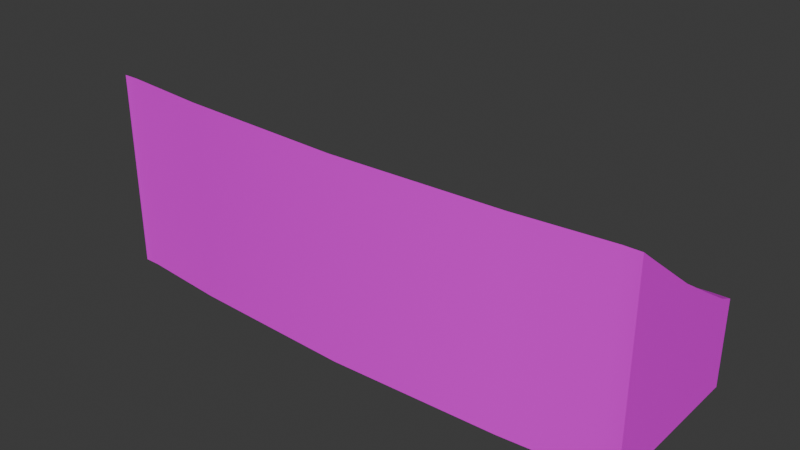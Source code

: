 # Source: Grada.blend  (saved by Blender 4.3.34; exported with 4.5.12 LTS)
import bpy
from mathutils import Matrix  # noqa: F401  (used for matrix-valued properties, if any)

bpy.ops.wm.read_factory_settings(use_empty=True)
scene = bpy.context.scene
scene.name = 'Scene'

# ---- collections
col_collection = bpy.data.collections.new('Collection'); scene.collection.children.link(col_collection)

# ---- images (referenced by path relative to the original .blend; pixels are not part of the script)
import os
ASSET_DIR = os.environ.get("B2B_ASSET_DIR", "")  # directory of the original .blend (textures are referenced by path, not embedded)
HERE = os.path.dirname(os.path.abspath(__file__))  # packed textures are extracted next to this script under _unpacked/

def load_image(name, relpath, width, height, colorspace="sRGB"):
    """Load a texture the original file referenced (path relative to the .blend, or extracted next to this script)."""
    p = next((c for c in (os.path.join(HERE, relpath), os.path.join(ASSET_DIR, relpath)) if relpath and os.path.exists(c)), "")
    if p:
        img = bpy.data.images.load(p, check_existing=True)
        img.name = name
    else:  # same state as the original file: an image datablock whose file is absent (Cycles renders it pink)
        img = bpy.data.images.new(name, width, height)
        img.source = "FILE"
        img.filepath = "//" + (relpath or name)
    img.colorspace_settings.name = colorspace
    return img
img_gradient_pallete_png = load_image('Gradient Pallete.png', 'Gradient Pallete.png', 1024, 1024, 'sRGB')

# ---- materials (node trees are filled in below, after node groups)
mat_material_001 = bpy.data.materials.new('Material.001')

# ---- node groups
ng_smooth_by_angle = bpy.data.node_groups.new('Smooth by Angle', 'GeometryNodeTree')
_s = ng_smooth_by_angle.interface.new_socket(name='Mesh', in_out='OUTPUT', socket_type='NodeSocketGeometry')
_s = ng_smooth_by_angle.interface.new_socket(name='Mesh', in_out='INPUT', socket_type='NodeSocketGeometry')
_s = ng_smooth_by_angle.interface.new_socket(name='Angle', in_out='INPUT', socket_type='NodeSocketFloat')
_s.subtype = 'ANGLE'
_s.default_value = 0.5236
_s.min_value = 0.0
_s.max_value = 3.142
_s.description = 'Maximum face angle for smooth edges'
_s = ng_smooth_by_angle.interface.new_socket(name='Ignore Sharpness', in_out='INPUT', socket_type='NodeSocketBool')
_s.force_non_field = True
ng_smooth_by_angle.description = 'Set the sharpness of mesh edges based on the angle between the neighboring faces'
ng_smooth_by_angle.is_modifier = True
_N = ng_smooth_by_angle.nodes; _L = ng_smooth_by_angle.links
n0 = _N.new('GeometryNodeSetShadeSmooth'); n0.name = 'Set Shade Smooth'; n0.location = (120, -80)
n0.domain = 'EDGE'
n1 = _N.new('GeometryNodeSetShadeSmooth'); n1.name = 'Set Shade Smooth.001'; n1.location = (300, -80)
n2 = _N.new('NodeGroupOutput'); n2.name = 'Group Output'; n2.location = (480, -80)
n3 = _N.new('GeometryNodeInputMeshEdgeAngle'); n3.name = 'Edge Angle'; n3.location = (-440, -240)
n4 = _N.new('NodeGroupInput'); n4.name = 'Group Input'; n4.location = (-80, -80)
n5 = _N.new('GeometryNodeInputEdgeSmooth'); n5.name = 'Is Edge Smooth'; n5.location = (-260, -120)
n6 = _N.new('GeometryNodeInputShadeSmooth'); n6.name = 'Is Shade Smooth'; n6.location = (-440, -397)
n7 = _N.new('FunctionNodeCompare'); n7.name = 'Compare'; n7.location = (-260, -260)
n7.operation = 'LESS_EQUAL'
n7.inputs[6].default_value = (0.0, 0.0, 0.0, 0.0)
n7.inputs[7].default_value = (0.0, 0.0, 0.0, 0.0)
n8 = _N.new('FunctionNodeBooleanMath'); n8.name = 'Boolean Math.001'; n8.location = (-80, -260)
n9 = _N.new('NodeGroupInput'); n9.name = 'Group Input.001'; n9.location = (-440, -329)
n10 = _N.new('NodeGroupInput'); n10.name = 'Group Input.002'; n10.location = (-259, -189)
n11 = _N.new('FunctionNodeBooleanMath'); n11.name = 'Boolean Math'; n11.location = (-80, -149)
n11.operation = 'OR'
n12 = _N.new('FunctionNodeBooleanMath'); n12.name = 'Boolean Math.002'; n12.location = (-260, -380)
n12.operation = 'OR'
n13 = _N.new('NodeGroupInput'); n13.name = 'Group Input.003'; n13.location = (-440, -460)
_L.new(n3.outputs[0], n7.inputs[0])
_L.new(n1.outputs[0], n2.inputs[0])
_L.new(n9.outputs[1], n7.inputs[1])
_L.new(n7.outputs[0], n8.inputs[0])
_L.new(n4.outputs[0], n0.inputs[0])
_L.new(n0.outputs[0], n1.inputs[0])
_L.new(n8.outputs[0], n0.inputs[2])
_L.new(n10.outputs[2], n11.inputs[1])
_L.new(n5.outputs[0], n11.inputs[0])
_L.new(n11.outputs[0], n0.inputs[1])
_L.new(n13.outputs[2], n12.inputs[1])
_L.new(n6.outputs[0], n12.inputs[0])
_L.new(n12.outputs[0], n8.inputs[1])
n2.is_active_output = True

# ---- material node trees
mat_material_001.use_nodes = True; mat_material_001.node_tree.nodes.clear()
_N = mat_material_001.node_tree.nodes; _L = mat_material_001.node_tree.links
n0 = _N.new('ShaderNodeBsdfPrincipled'); n0.name = 'Principled BSDF'; n0.location = (10, 300)
n1 = _N.new('ShaderNodeOutputMaterial'); n1.name = 'Material Output'; n1.location = (300, 300)
n2 = _N.new('ShaderNodeTexImage'); n2.name = 'Image Texture'; n2.location = (-377, 324)
n2.image = img_gradient_pallete_png
_L.new(n0.outputs[0], n1.inputs[0])
_L.new(n2.outputs[0], n0.inputs[0])
n1.is_active_output = True

# ---- world
world_world = bpy.data.worlds.new('World'); scene.world = world_world
world_world.use_nodes = True; world_world.node_tree.nodes.clear()
_N = world_world.node_tree.nodes; _L = world_world.node_tree.links
n0 = _N.new('ShaderNodeOutputWorld'); n0.name = 'World Output'; n0.location = (300, 300)
n1 = _N.new('ShaderNodeBackground'); n1.name = 'Background'; n1.location = (10, 300)
n1.inputs[0].default_value = (0.05088, 0.05088, 0.05088, 1.0)
_L.new(n1.outputs[0], n0.inputs[0])
n0.is_active_output = True
world_world.color = (0.05088, 0.05088, 0.05088)
world_world.sun_shadow_jitter_overblur = 0.0

# ---- meshes
me_cube_027 = bpy.data.meshes.new('Cube.027')
me_cube_027.from_pydata([(10.8, -3.096, -3.897), (10.8, -3.096, 3.026), (10.8, 3.427, -3.897), (10.8, 3.427, -0.9416), (10.8, -0.08537, -3.897), (10.8, -0.08537, 1.063), (10.15, 3.41, -0.9416), (10.15, -3.096, -3.897), (9.881, 0.1574, 0.6533), (10.15, 3.41, -3.897), (10.15, -3.096, 3.026), (10.8, 2.756, -3.897), (10.8, 2.756, -0.6666), (10.15, 2.742, -0.8466), (10.8, -2.444, 2.6), (10.8, -2.444, -3.897), (10.15, -2.579, 2.783), (10.15, 3.41, -0.4729), (10.8, 3.427, -0.4729), (10.8, -2.444, 3.433), (10.8, -3.096, 3.935), (10.8, 2.757, -0.1673), (10.8, -0.08537, 1.649), (10.15, -0.08537, 1.649), (10.15, -3.096, 3.935), (10.11, -2.444, 3.433), (10.15, 2.757, -0.1673), (-10.8, -3.096, -3.897), (-10.8, -3.096, 3.026), (-10.8, 3.427, -3.897), (-10.8, 3.427, -0.9416), (-10.8, -0.08537, -3.897), (-10.8, -0.08537, 1.063), (-10.15, 3.41, -0.9416), (-10.15, -3.096, -3.897), (-9.881, 0.1574, 0.6533), (-10.15, 3.41, -3.897), (-10.15, -3.096, 3.026), (-10.8, 2.756, -3.897), (-10.8, 2.756, -0.6666), (-10.15, 2.742, -0.8466), (-10.8, -2.444, 2.6), (-10.8, -2.444, -3.897), (-10.15, -2.579, 2.783), (-10.15, 3.41, -0.4729), (-10.8, 3.427, -0.4729), (-10.8, -2.444, 3.433), (-10.8, -3.096, 3.935), (-10.8, 2.757, -0.1673), (-10.8, -0.08537, 1.649), (-10.15, -0.08537, 1.649), (-10.15, -3.096, 3.935), (-10.11, -2.444, 3.433), (-10.15, 2.757, -0.1673), (10.8, -1.449, -3.897), (10.8, -1.449, 1.952), (9.925, -1.353, 1.803), (10.8, -1.449, 2.68), (10.12, -1.449, 2.68), (-10.8, -1.449, -3.897), (-10.8, -1.449, 1.952), (-9.925, -1.353, 1.803), (-10.8, -1.449, 2.68), (-10.12, -1.449, 2.68), (10.8, 1.467, 0.1122), (9.881, 1.232, 0.004924), (10.8, 1.467, -3.897), (10.8, 1.468, 0.641), (10.15, 1.468, 0.641), (-10.8, 1.467, 0.1122), (-9.881, 1.232, 0.004924), (-10.8, 1.467, -3.897), (-10.8, 1.468, 0.641), (-10.15, 1.468, 0.641), (9.925, -0.2469, 0.936), (10.15, 1.488, -0.1372), (-9.925, -0.2469, 0.936), (-10.15, 1.488, -0.1372), (9.881, 0.1574, 0.727), (9.881, 1.232, 0.4676), (-9.881, 0.1574, 0.727), (-9.881, 1.232, 0.4676), (10.15, -0.04899, 0.7953), (-10.15, -0.04899, 0.7953), (10.15, -1.511, 1.944), (-10.15, -1.511, 1.944), (9.925, -0.2469, 1.454), (-9.925, -0.2469, 1.454), (9.925, -1.353, 2.127), (-9.925, -1.353, 2.127), (-6.642, 3.081, -3.897), (6.642, 3.081, -3.897), (1.834e-07, 2.823, -3.897), (-6.643, 3.081, -0.9416), (6.643, 3.081, -0.9416), (6.602e-07, 2.823, -0.9416), (6.641, -3.4, -3.897), (-6.641, -3.4, -3.897), (1.137e-06, -3.639, -3.897), (6.641, -3.4, 3.026), (-6.641, -3.4, 3.026), (6.602e-07, -3.639, 3.026), (-6.646, -0.5423, 0.9362), (6.646, -0.5423, 0.9362), (6.602e-07, -0.7903, 0.9364), (-6.643, 2.4, -0.8466), (6.643, 2.4, -0.8466), (6.602e-07, 2.132, -0.8466), (6.647, -2.883, 2.783), (-6.647, -2.883, 2.783), (6.602e-07, -3.122, 2.783), (6.641, -3.4, 3.935), (-6.641, -3.4, 3.935), (6.602e-07, -3.638, 3.935), (-6.638, -2.793, 3.443), (6.638, -2.793, 3.443), (6.602e-07, -3.069, 3.451), (6.644, 3.081, -0.4729), (-6.644, 3.081, -0.4729), (6.602e-07, 2.823, -0.4729), (-6.645, 2.428, -0.1673), (6.645, 2.428, -0.1673), (1.834e-07, 2.17, -0.1673), (6.647, -1.642, 1.803), (-6.647, -1.642, 1.803), (6.602e-07, -1.885, 1.803), (-6.645, 1.159, -0.1372), (6.645, 1.159, -0.1372), (6.602e-07, 0.9004, -0.1372), (6.646, -0.1343, 0.6531), (-6.646, -0.1343, 0.6531), (6.602e-07, -0.3825, 0.6529), (6.645, 0.9284, 0.005139), (-6.645, 0.9284, 0.005139), (6.602e-07, 0.6698, 0.005321), (-6.646, 0.9284, 0.4677), (6.646, 0.9284, 0.4677), (6.602e-07, 0.6699, 0.4678), (-6.646, -0.1343, 0.7269), (6.646, -0.1343, 0.7269), (1.137e-06, -0.3825, 0.7268), (-6.647, -0.3648, 0.7953), (6.647, -0.3648, 0.7953), (6.602e-07, -0.613, 0.7953), (6.647, -1.82, 1.944), (-6.647, -1.82, 1.944), (1.834e-07, -2.062, 1.944), (6.646, -0.5423, 1.454), (-6.646, -0.5423, 1.454), (6.602e-07, -0.7903, 1.454), (-6.647, -1.642, 2.126), (6.647, -1.642, 2.126), (6.602e-07, -1.885, 2.126)], [], [(9, 6, 3, 2), (15, 14, 1, 0), (66, 64, 5, 4), (70, 35, 80, 81), (1, 14, 19, 20), (99, 10, 24, 111), (0, 1, 10, 7), (12, 3, 18, 21), (105, 120, 53, 40), (90, 36, 33, 93), (84, 16, 25, 58), (10, 1, 20, 24), (2, 3, 12, 11), (25, 115, 111, 24), (54, 55, 14, 15), (52, 51, 112, 114), (19, 25, 24, 20), (67, 68, 23, 22), (18, 17, 26, 21), (44, 53, 120, 118), (57, 58, 25, 19), (100, 112, 51, 37), (33, 44, 118, 93), (75, 82, 23, 68), (55, 5, 22, 57), (85, 43, 109, 145), (64, 12, 21, 67), (3, 6, 17, 18), (36, 29, 30, 33), (42, 27, 28, 41), (71, 31, 32, 69), (81, 80, 138, 135), (28, 47, 46, 41), (7, 10, 99, 96), (27, 34, 37, 28), (39, 48, 45, 30), (40, 77, 126, 105), (6, 94, 117, 17), (85, 63, 52, 43), (37, 51, 47, 28), (29, 38, 39, 30), (84, 144, 108, 16), (59, 42, 41, 60), (17, 117, 121, 26), (46, 47, 51, 52), (72, 49, 50, 73), (45, 48, 53, 44), (61, 124, 150, 89), (62, 46, 52, 63), (74, 103, 147, 86), (34, 97, 100, 37), (77, 73, 50, 83), (60, 62, 49, 32), (16, 108, 115, 25), (69, 72, 48, 39), (30, 45, 44, 33), (41, 46, 62, 60), (49, 62, 63, 50), (31, 59, 60, 32), (76, 61, 89, 87), (83, 50, 63, 85), (14, 55, 57, 19), (22, 23, 58, 57), (4, 5, 55, 54), (56, 123, 144, 84), (82, 84, 58, 23), (32, 49, 72, 69), (40, 53, 73, 77), (48, 72, 73, 53), (43, 52, 114, 109), (38, 71, 69, 39), (5, 64, 67, 22), (13, 75, 68, 26), (21, 26, 68, 67), (106, 13, 26, 121), (11, 12, 64, 66), (35, 130, 138, 80), (65, 8, 82, 75), (8, 129, 142, 82), (35, 70, 77, 83), (132, 65, 75, 127), (129, 8, 78, 139), (86, 147, 151, 88), (79, 136, 139, 78), (8, 65, 79, 78), (65, 132, 136, 79), (133, 70, 81, 135), (130, 35, 83, 141), (102, 76, 87, 148), (13, 106, 127, 75), (74, 56, 84, 82), (61, 76, 83, 85), (123, 56, 88, 151), (70, 133, 126, 77), (87, 89, 150, 148), (76, 102, 141, 83), (124, 61, 85, 145), (56, 74, 86, 88), (103, 74, 82, 142), (133, 135, 137, 134), (134, 137, 136, 132), (100, 97, 98, 101), (101, 98, 96, 99), (94, 91, 92, 95), (95, 92, 90, 93), (115, 108, 110, 116), (116, 110, 109, 114), (145, 109, 110, 146), (146, 110, 108, 144), (99, 111, 113, 101), (101, 113, 112, 100), (114, 112, 113, 116), (116, 113, 111, 115), (118, 120, 122, 119), (119, 122, 121, 117), (120, 105, 107, 122), (122, 107, 106, 121), (93, 118, 119, 95), (95, 119, 117, 94), (105, 126, 128, 107), (107, 128, 127, 106), (130, 141, 143, 131), (131, 143, 142, 129), (132, 127, 128, 134), (134, 128, 126, 133), (135, 138, 140, 137), (137, 140, 139, 136), (129, 139, 140, 131), (131, 140, 138, 130), (141, 102, 104, 143), (143, 104, 103, 142), (144, 123, 125, 146), (146, 125, 124, 145), (148, 150, 152, 149), (149, 152, 151, 147), (150, 124, 125, 152), (152, 125, 123, 151), (147, 103, 104, 149), (149, 104, 102, 148), (91, 94, 6, 9)])
me_cube_027.polygons.foreach_set('use_smooth', [True] * 140)
_uv = me_cube_027.uv_layers.new(name='UVMap')
_uv.uv.foreach_set('vector', [0.3305, 0.4994, 0.3305, 0.443, 0.3313, 0.443, 0.3313, 0.4994, 0.3313, 0.4994, 0.3313, 0.3754, 0.3313, 0.3673, 0.3313, 0.4994, 0.3313, 0.4994, 0.3313, 0.4229, 0.3313, 0.4048, 0.3313, 0.4994, 0.3089, 0.4249, 0.3089, 0.4126, 0.3089, 0.4112, 0.3089, 0.4161, 0.3313, 0.3673, 0.3313, 0.3754, 0.3313, 0.3596, 0.3313, 0.35, 0.3268, 0.3673, 0.3305, 0.3673, 0.3305, 0.35, 0.3268, 0.35, 0.3313, 0.4994, 0.3313, 0.3673, 0.3305, 0.3673, 0.3305, 0.4994, 0.3313, 0.4378, 0.3313, 0.443, 0.3313, 0.4341, 0.3313, 0.4282, 0.3124, 0.4412, 0.3124, 0.4282, 0.3086, 0.4282, 0.3086, 0.4412, 0.3124, 0.4994, 0.3086, 0.4994, 0.3086, 0.443, 0.3124, 0.443, 0.3305, 0.388, 0.3305, 0.372, 0.3305, 0.3596, 0.3305, 0.3739, 0.3305, 0.3673, 0.3313, 0.3673, 0.3313, 0.35, 0.3305, 0.35, 0.3313, 0.4994, 0.3313, 0.443, 0.3313, 0.4378, 0.3313, 0.4994, 0.3305, 0.3596, 0.3268, 0.3594, 0.3268, 0.35, 0.3305, 0.35, 0.3313, 0.4994, 0.3313, 0.3878, 0.3313, 0.3754, 0.3313, 0.4994, 0.3087, 0.3596, 0.3086, 0.35, 0.3124, 0.35, 0.3124, 0.3594, 0.3313, 0.3596, 0.3305, 0.3596, 0.3305, 0.35, 0.3313, 0.35, 0.3313, 0.4128, 0.3305, 0.4128, 0.3305, 0.3936, 0.3313, 0.3936, 0.3313, 0.4341, 0.3305, 0.4341, 0.3305, 0.4282, 0.3313, 0.4282, 0.3086, 0.4341, 0.3086, 0.4282, 0.3124, 0.4282, 0.3124, 0.4341, 0.3313, 0.3739, 0.3305, 0.3739, 0.3305, 0.3596, 0.3313, 0.3596, 0.3124, 0.3673, 0.3124, 0.35, 0.3086, 0.35, 0.3086, 0.3673, 0.3086, 0.443, 0.3086, 0.4341, 0.3124, 0.4341, 0.3124, 0.443, 0.3305, 0.4277, 0.3305, 0.4099, 0.3305, 0.3936, 0.3305, 0.4128, 0.3313, 0.3878, 0.3313, 0.4048, 0.3313, 0.3936, 0.3313, 0.3739, 0.3086, 0.388, 0.3086, 0.372, 0.3124, 0.372, 0.3124, 0.388, 0.3313, 0.4229, 0.3313, 0.4378, 0.3313, 0.4282, 0.3313, 0.4128, 0.3313, 0.443, 0.3305, 0.443, 0.3305, 0.4341, 0.3313, 0.4341, 0.3086, 0.4994, 0.3079, 0.4994, 0.3079, 0.443, 0.3086, 0.443, 0.3079, 0.4994, 0.3079, 0.4994, 0.3079, 0.3673, 0.3079, 0.3754, 0.3079, 0.4994, 0.3079, 0.4994, 0.3079, 0.4048, 0.3079, 0.4229, 0.3089, 0.4161, 0.3089, 0.4112, 0.3124, 0.4112, 0.3124, 0.4161, 0.3079, 0.3673, 0.3079, 0.35, 0.3079, 0.3596, 0.3079, 0.3754, 0.3305, 0.4994, 0.3305, 0.3673, 0.3268, 0.3673, 0.3268, 0.4994, 0.3079, 0.4994, 0.3086, 0.4994, 0.3086, 0.3673, 0.3079, 0.3673, 0.3079, 0.4378, 0.3079, 0.4282, 0.3079, 0.4341, 0.3079, 0.443, 0.3086, 0.4412, 0.3086, 0.4277, 0.3124, 0.4277, 0.3124, 0.4412, 0.3305, 0.443, 0.3268, 0.443, 0.3268, 0.4341, 0.3305, 0.4341, 0.3086, 0.388, 0.3087, 0.3739, 0.3087, 0.3596, 0.3086, 0.372, 0.3086, 0.3673, 0.3086, 0.35, 0.3079, 0.35, 0.3079, 0.3673, 0.3079, 0.4994, 0.3079, 0.4994, 0.3079, 0.4378, 0.3079, 0.443, 0.3305, 0.388, 0.3268, 0.388, 0.3268, 0.372, 0.3305, 0.372, 0.3079, 0.4994, 0.3079, 0.4994, 0.3079, 0.3754, 0.3079, 0.3878, 0.3305, 0.4341, 0.3268, 0.4341, 0.3268, 0.4282, 0.3305, 0.4282, 0.3079, 0.3596, 0.3079, 0.35, 0.3086, 0.35, 0.3087, 0.3596, 0.3079, 0.4128, 0.3079, 0.3936, 0.3086, 0.3936, 0.3086, 0.4128, 0.3079, 0.4341, 0.3079, 0.4282, 0.3086, 0.4282, 0.3086, 0.4341, 0.3089, 0.3906, 0.3124, 0.3906, 0.3124, 0.3845, 0.3089, 0.3845, 0.3079, 0.3739, 0.3079, 0.3596, 0.3087, 0.3596, 0.3087, 0.3739, 0.3303, 0.4072, 0.3268, 0.4072, 0.3268, 0.3973, 0.3303, 0.3973, 0.3086, 0.4994, 0.3124, 0.4994, 0.3124, 0.3673, 0.3086, 0.3673, 0.3086, 0.4277, 0.3086, 0.4128, 0.3086, 0.3936, 0.3086, 0.4099, 0.3079, 0.3878, 0.3079, 0.3739, 0.3079, 0.3936, 0.3079, 0.4048, 0.3305, 0.372, 0.3268, 0.372, 0.3268, 0.3594, 0.3305, 0.3596, 0.3079, 0.4229, 0.3079, 0.4128, 0.3079, 0.4282, 0.3079, 0.4378, 0.3079, 0.443, 0.3079, 0.4341, 0.3086, 0.4341, 0.3086, 0.443, 0.3079, 0.3754, 0.3079, 0.3596, 0.3079, 0.3739, 0.3079, 0.3878, 0.3079, 0.3936, 0.3079, 0.3739, 0.3087, 0.3739, 0.3086, 0.3936, 0.3079, 0.4994, 0.3079, 0.4994, 0.3079, 0.3878, 0.3079, 0.4048, 0.3089, 0.4072, 0.3089, 0.3906, 0.3089, 0.3845, 0.3089, 0.3973, 0.3086, 0.4099, 0.3086, 0.3936, 0.3087, 0.3739, 0.3086, 0.388, 0.3313, 0.3754, 0.3313, 0.3878, 0.3313, 0.3739, 0.3313, 0.3596, 0.3313, 0.3936, 0.3305, 0.3936, 0.3305, 0.3739, 0.3313, 0.3739, 0.3313, 0.4994, 0.3313, 0.4048, 0.3313, 0.3878, 0.3313, 0.4994, 0.3303, 0.3906, 0.3268, 0.3906, 0.3268, 0.388, 0.3305, 0.388, 0.3305, 0.4099, 0.3305, 0.388, 0.3305, 0.3739, 0.3305, 0.3936, 0.3079, 0.4048, 0.3079, 0.3936, 0.3079, 0.4128, 0.3079, 0.4229, 0.3086, 0.4412, 0.3086, 0.4282, 0.3086, 0.4128, 0.3086, 0.4277, 0.3079, 0.4282, 0.3079, 0.4128, 0.3086, 0.4128, 0.3086, 0.4282, 0.3086, 0.372, 0.3087, 0.3596, 0.3124, 0.3594, 0.3124, 0.372, 0.3079, 0.4994, 0.3079, 0.4994, 0.3079, 0.4229, 0.3079, 0.4378, 0.3313, 0.4048, 0.3313, 0.4229, 0.3313, 0.4128, 0.3313, 0.3936, 0.3305, 0.4412, 0.3305, 0.4277, 0.3305, 0.4128, 0.3305, 0.4282, 0.3313, 0.4282, 0.3305, 0.4282, 0.3305, 0.4128, 0.3313, 0.4128, 0.3268, 0.4412, 0.3305, 0.4412, 0.3305, 0.4282, 0.3268, 0.4282, 0.3313, 0.4994, 0.3313, 0.4378, 0.3313, 0.4229, 0.3313, 0.4994, 0.3089, 0.4126, 0.3124, 0.4126, 0.3124, 0.4112, 0.3089, 0.4112, 0.3303, 0.4249, 0.3303, 0.4126, 0.3305, 0.4099, 0.3305, 0.4277, 0.3303, 0.4126, 0.3268, 0.4126, 0.3268, 0.4099, 0.3305, 0.4099, 0.3089, 0.4126, 0.3089, 0.4249, 0.3086, 0.4277, 0.3086, 0.4099, 0.3268, 0.4249, 0.3303, 0.4249, 0.3305, 0.4277, 0.3268, 0.4277, 0.3268, 0.4126, 0.3303, 0.4126, 0.3303, 0.4112, 0.3268, 0.4112, 0.3303, 0.3973, 0.3268, 0.3973, 0.3268, 0.3845, 0.3303, 0.3845, 0.3303, 0.4161, 0.3268, 0.4161, 0.3268, 0.4112, 0.3303, 0.4112, 0.3303, 0.4126, 0.3303, 0.4249, 0.3303, 0.4161, 0.3303, 0.4112, 0.3303, 0.4249, 0.3268, 0.4249, 0.3268, 0.4161, 0.3303, 0.4161, 0.3124, 0.4249, 0.3089, 0.4249, 0.3089, 0.4161, 0.3124, 0.4161, 0.3124, 0.4126, 0.3089, 0.4126, 0.3086, 0.4099, 0.3124, 0.4099, 0.3124, 0.4072, 0.3089, 0.4072, 0.3089, 0.3973, 0.3124, 0.3973, 0.3305, 0.4412, 0.3268, 0.4412, 0.3268, 0.4277, 0.3305, 0.4277, 0.3303, 0.4072, 0.3303, 0.3906, 0.3305, 0.388, 0.3305, 0.4099, 0.3089, 0.3906, 0.3089, 0.4072, 0.3086, 0.4099, 0.3086, 0.388, 0.3268, 0.3906, 0.3303, 0.3906, 0.3303, 0.3845, 0.3268, 0.3845, 0.3089, 0.4249, 0.3124, 0.4249, 0.3124, 0.4277, 0.3086, 0.4277, 0.3089, 0.3973, 0.3089, 0.3845, 0.3124, 0.3845, 0.3124, 0.3973, 0.3089, 0.4072, 0.3124, 0.4072, 0.3124, 0.4099, 0.3086, 0.4099, 0.3124, 0.3906, 0.3089, 0.3906, 0.3086, 0.388, 0.3124, 0.388, 0.3303, 0.3906, 0.3303, 0.4072, 0.3303, 0.3973, 0.3303, 0.3845, 0.3268, 0.4072, 0.3303, 0.4072, 0.3305, 0.4099, 0.3268, 0.4099, 0.3124, 0.4249, 0.3124, 0.4161, 0.3196, 0.4161, 0.3196, 0.4249, 0.3196, 0.4249, 0.3196, 0.4161, 0.3268, 0.4161, 0.3268, 0.4249, 0.3124, 0.3673, 0.3124, 0.4994, 0.3196, 0.4994, 0.3196, 0.3673, 0.3196, 0.3673, 0.3196, 0.4994, 0.3268, 0.4994, 0.3268, 0.3673, 0.3268, 0.443, 0.3268, 0.4994, 0.3196, 0.4994, 0.3196, 0.443, 0.3196, 0.443, 0.3196, 0.4994, 0.3124, 0.4994, 0.3124, 0.443, 0.3268, 0.3594, 0.3268, 0.372, 0.3196, 0.372, 0.3196, 0.3592, 0.3196, 0.3592, 0.3196, 0.372, 0.3124, 0.372, 0.3124, 0.3594, 0.3124, 0.388, 0.3124, 0.372, 0.3196, 0.372, 0.3196, 0.388, 0.3196, 0.388, 0.3196, 0.372, 0.3268, 0.372, 0.3268, 0.388, 0.3268, 0.3673, 0.3268, 0.35, 0.3196, 0.35, 0.3196, 0.3673, 0.3196, 0.3673, 0.3196, 0.35, 0.3124, 0.35, 0.3124, 0.3673, 0.3124, 0.3594, 0.3124, 0.35, 0.3196, 0.35, 0.3196, 0.3592, 0.3196, 0.3592, 0.3196, 0.35, 0.3268, 0.35, 0.3268, 0.3594, 0.3124, 0.4341, 0.3124, 0.4282, 0.3196, 0.4282, 0.3196, 0.4341, 0.3196, 0.4341, 0.3196, 0.4282, 0.3268, 0.4282, 0.3268, 0.4341, 0.3124, 0.4282, 0.3124, 0.4412, 0.3196, 0.4412, 0.3196, 0.4282, 0.3196, 0.4282, 0.3196, 0.4412, 0.3268, 0.4412, 0.3268, 0.4282, 0.3124, 0.443, 0.3124, 0.4341, 0.3196, 0.4341, 0.3196, 0.443, 0.3196, 0.443, 0.3196, 0.4341, 0.3268, 0.4341, 0.3268, 0.443, 0.3124, 0.4412, 0.3124, 0.4277, 0.3196, 0.4277, 0.3196, 0.4412, 0.3196, 0.4412, 0.3196, 0.4277, 0.3268, 0.4277, 0.3268, 0.4412, 0.3124, 0.4126, 0.3124, 0.4099, 0.3196, 0.4099, 0.3196, 0.4126, 0.3196, 0.4126, 0.3196, 0.4099, 0.3268, 0.4099, 0.3268, 0.4126, 0.3268, 0.4249, 0.3268, 0.4277, 0.3196, 0.4277, 0.3196, 0.4249, 0.3196, 0.4249, 0.3196, 0.4277, 0.3124, 0.4277, 0.3124, 0.4249, 0.3124, 0.4161, 0.3124, 0.4112, 0.3196, 0.4112, 0.3196, 0.4161, 0.3196, 0.4161, 0.3196, 0.4112, 0.3268, 0.4112, 0.3268, 0.4161, 0.3268, 0.4126, 0.3268, 0.4112, 0.3196, 0.4112, 0.3196, 0.4126, 0.3196, 0.4126, 0.3196, 0.4112, 0.3124, 0.4112, 0.3124, 0.4126, 0.3124, 0.4099, 0.3124, 0.4072, 0.3196, 0.4072, 0.3196, 0.4099, 0.3196, 0.4099, 0.3196, 0.4072, 0.3268, 0.4072, 0.3268, 0.4099, 0.3268, 0.388, 0.3268, 0.3906, 0.3196, 0.3907, 0.3196, 0.388, 0.3196, 0.388, 0.3196, 0.3907, 0.3124, 0.3906, 0.3124, 0.388, 0.3124, 0.3973, 0.3124, 0.3845, 0.3196, 0.3845, 0.3196, 0.3973, 0.3196, 0.3973, 0.3196, 0.3845, 0.3268, 0.3845, 0.3268, 0.3973, 0.3124, 0.3845, 0.3124, 0.3906, 0.3196, 0.3907, 0.3196, 0.3845, 0.3196, 0.3845, 0.3196, 0.3907, 0.3268, 0.3906, 0.3268, 0.3845, 0.3268, 0.3973, 0.3268, 0.4072, 0.3196, 0.4072, 0.3196, 0.3973, 0.3196, 0.3973, 0.3196, 0.4072, 0.3124, 0.4072, 0.3124, 0.3973, 0.3268, 0.4994, 0.3268, 0.443, 0.3305, 0.443, 0.3305, 0.4994])
me_cube_027.materials.append(mat_material_001)
me_cube_027.update()

# ---- objects
ob_grada = bpy.data.objects.new('Grada', me_cube_027)

# ---- transforms, parenting, visibility, modifiers, constraints
ob_grada.location = (0.0, 0.0, 0.0)
_m = ob_grada.modifiers.new('Smooth by Angle', 'NODES')
_m.node_group = ng_smooth_by_angle
_gi = [s.identifier for s in ng_smooth_by_angle.interface.items_tree if s.item_type == 'SOCKET' and s.in_out == 'INPUT']
_m[_gi[1]] = 0.4014  # 'Angle'
_m.use_pin_to_last = True
_m.show_group_selector = False

# ---- collection membership
col_collection.objects.link(ob_grada)

# ---- scene / render settings (as saved in the file)
scene.frame_start = 1; scene.frame_end = 250; scene.frame_set(123)
scene.render.engine = 'BLENDER_EEVEE_NEXT'
bpy.context.view_layer.update()

# ---- added for rendering (the .blend has no active camera and no usable light): camera, sun
cam_auto = bpy.data.cameras.new('AutoCamera')
cam_auto.lens = 50.0
cam_auto.sensor_width = 36.0
cam_auto.clip_end = 1000.0
ob_auto_camera = bpy.data.objects.new('AutoCamera', cam_auto)
scene.collection.objects.link(ob_auto_camera)
ob_auto_camera.location = (22.2444, -26.7989, 17.8145)
ob_auto_camera.rotation_euler = (1.09748, -7.21219e-08, 0.694738)
scene.camera = ob_auto_camera
light_auto_sun = bpy.data.lights.new('AutoSun', 'SUN')
light_auto_sun.energy = 3.0
light_auto_sun.angle = 0.0523599
ob_auto_sun = bpy.data.objects.new('AutoSun', light_auto_sun)
scene.collection.objects.link(ob_auto_sun)
ob_auto_sun.rotation_euler = (0.872665, 0.174533, 0.523599)
bpy.context.view_layer.update()
